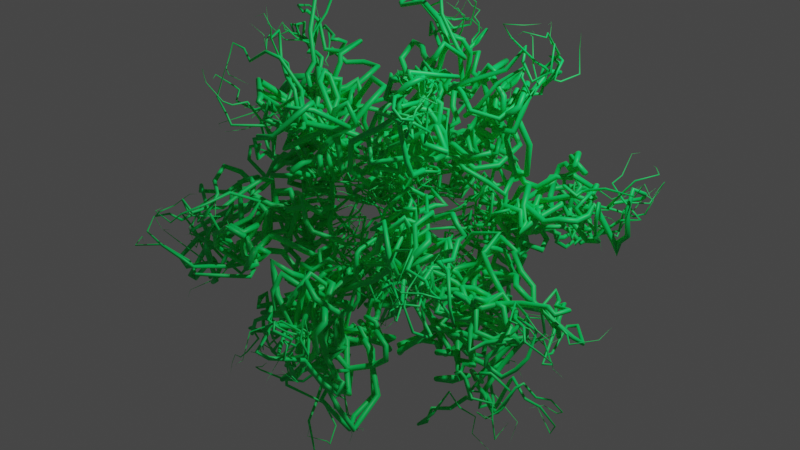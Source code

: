 # Source: Plasma.blend  (saved by Blender 3.6.11; exported with 4.5.12 LTS)
import bpy
from mathutils import Matrix  # noqa: F401  (used for matrix-valued properties, if any)

bpy.ops.wm.read_factory_settings(use_empty=True)
scene = bpy.context.scene
scene.name = 'Scene'

# ---- collections
col_collection = bpy.data.collections.new('Collection'); scene.collection.children.link(col_collection)

# ---- materials (node trees are filled in below, after node groups)
mat_core = bpy.data.materials.new('Core')
mat_core.use_transparent_shadow = False
mat_material_001 = bpy.data.materials.new('Material.001')
mat_material_001.use_transparent_shadow = False

# ---- node groups
ng_geometry_nodes = bpy.data.node_groups.new('Geometry Nodes', 'GeometryNodeTree')
_s = ng_geometry_nodes.interface.new_socket(name='Geometry', in_out='OUTPUT', socket_type='NodeSocketGeometry')
_s = ng_geometry_nodes.interface.new_socket(name='Geometry', in_out='INPUT', socket_type='NodeSocketGeometry')
ng_geometry_nodes.is_modifier = True
_N = ng_geometry_nodes.nodes; _L = ng_geometry_nodes.links
n0 = _N.new('GeometryNodeInstanceOnPoints'); n0.name = 'Instance on Points'; n0.location = (211, 122)
n1 = _N.new('GeometryNodeCurvePrimitiveLine'); n1.name = 'Curve Line'; n1.location = (-229, -178)
n1.inputs[1].default_value = (0.0, 0.0, 3.0)
n2 = _N.new('GeometryNodeDistributePointsOnFaces'); n2.name = 'Distribute Points on Faces'; n2.location = (-258, 61)
n2.inputs[4].default_value = 12.0
n3 = _N.new('GeometryNodeResampleCurve'); n3.name = 'Resample Curve'; n3.location = (-9, -103)
n3.keep_last_segment = False
n3.inputs[2].default_value = 40
n4 = _N.new('GeometryNodeRealizeInstances'); n4.name = 'Realize Instances'; n4.location = (591, 55)
n5 = _N.new('GeometryNodeCaptureAttribute'); n5.name = 'Capture Attribute'; n5.location = (811, 109)
n5.capture_items.clear()
n6 = _N.new('GeometryNodeInputPosition'); n6.name = 'Position'; n6.location = (859, -114)
n7 = _N.new('ShaderNodeTexNoise'); n7.name = 'Noise Texture'; n7.location = (1276, -156)
n7.noise_dimensions = '4D'
n8 = _N.new('GeometryNodeCaptureAttribute'); n8.name = 'Capture Attribute.001'; n8.location = (1059, 111)
n8.capture_items.clear()
n9 = _N.new('ShaderNodeVectorMath'); n9.name = 'Vector Math.001'; n9.location = (1716, -73)
n10 = _N.new('ShaderNodeMath'); n10.name = 'Math'; n10.location = (1083, -165)
n10.operation = 'DIVIDE'
n10.inputs[1].default_value = 10.0
n11 = _N.new('ShaderNodeMapRange'); n11.name = 'Map Range'; n11.location = (1072, -338)
n11.clamp = False
n11.inputs[2].default_value = 250.0
n11.inputs[3].default_value = 2.0
n11.inputs[4].default_value = 4.0
n12 = _N.new('ShaderNodeMapRange'); n12.name = 'Map Range.001'; n12.location = (1077, -602)
n12.clamp = False
n12.inputs[2].default_value = 250.0
n12.inputs[3].default_value = 3.0
n12.inputs[4].default_value = 10.0
n13 = _N.new('GeometryNodeInputSceneTime'); n13.name = 'Scene Time'; n13.location = (865, -209)
n14 = _N.new('ShaderNodeVectorMath'); n14.name = 'Vector Math.003'; n14.location = (1711, -391)
n14.operation = 'MULTIPLY'
n15 = _N.new('ShaderNodeVectorMath'); n15.name = 'Vector Math.002'; n15.location = (1496, -187)
n15.inputs[1].default_value = (-0.5, -0.5, -0.5)
n16 = _N.new('GeometryNodeSetPosition'); n16.name = 'Set Position'; n16.location = (1980, 14)
n17 = _N.new('GeometryNodeSplineParameter'); n17.name = 'Spline Parameter'; n17.location = (579, -58)
n18 = _N.new('NodeGroupOutput'); n18.name = 'Group Output'; n18.location = (3705, 324)
n19 = _N.new('GeometryNodeCurvePrimitiveCircle'); n19.name = 'Curve Circle'; n19.location = (2625, 511)
n20 = _N.new('ShaderNodeMapRange'); n20.name = 'Map Range.002'; n20.location = (1901, 475)
n20.inputs[4].default_value = 3.142
n21 = _N.new('ShaderNodeMath'); n21.name = 'Math.001'; n21.location = (2083, 484)
n21.operation = 'SINE'
n22 = _N.new('ShaderNodeMath'); n22.name = 'Math.002'; n22.location = (2288, 490)
n22.operation = 'MULTIPLY'
n22.inputs[1].default_value = 0.05
n23 = _N.new('GeometryNodeSetCurveRadius'); n23.name = 'Set Curve Radius'; n23.location = (2498, 186)
n24 = _N.new('GeometryNodeMeshIcoSphere'); n24.name = 'Ico Sphere'; n24.location = (-545, 496)
n25 = _N.new('GeometryNodeCurveToMesh'); n25.name = 'Curve to Mesh'; n25.location = (2798, 252)
n26 = _N.new('GeometryNodeJoinGeometry'); n26.name = 'Join Geometry'; n26.location = (3238, 685)
n27 = _N.new('GeometryNodeSetShadeSmooth'); n27.name = 'Set Shade Smooth'; n27.location = (-240, 473)
n28 = _N.new('GeometryNodeInputSceneTime'); n28.name = 'Scene Time.001'; n28.location = (-233, 295)
n29 = _N.new('ShaderNodeMapRange'); n29.name = 'Map Range.003'; n29.location = (-36, 373)
n29.inputs[2].default_value = 400.0
n29.inputs[3].default_value = 1.0
n29.inputs[4].default_value = 4.5
n30 = _N.new('GeometryNodeScaleElements'); n30.name = 'Scale Elements'; n30.location = (152, 584)
n31 = _N.new('GeometryNodeInputPosition'); n31.name = 'Position.001'; n31.location = (365, 364)
n32 = _N.new('ShaderNodeMapRange'); n32.name = 'Map Range.005'; n32.location = (921, 851)
n32.clamp = False
n32.inputs[2].default_value = 250.0
n32.inputs[4].default_value = 2.0
n33 = _N.new('GeometryNodeCaptureAttribute'); n33.name = 'Capture Attribute.002'; n33.location = (682, 587)
n33.capture_items.clear()
n34 = _N.new('GeometryNodeInputSceneTime'); n34.name = 'Scene Time.002'; n34.location = (709, 891)
n35 = _N.new('ShaderNodeMapRange'); n35.name = 'Map Range.004'; n35.location = (909, 1135)
n35.width = 152
n35.clamp = False
n35.inputs[2].default_value = 250.0
n35.inputs[4].default_value = 5.0
n36 = _N.new('ShaderNodeTexNoise'); n36.name = 'Noise Texture.001'; n36.location = (1223, 944)
n36.noise_dimensions = '4D'
n37 = _N.new('ShaderNodeValue'); n37.name = 'Value'; n37.location = (1515, 771)
n37.outputs[0].default_value = 1.5
n38 = _N.new('ShaderNodeVectorMath'); n38.name = 'Vector Math'; n38.location = (1510, 996)
n38.inputs[1].default_value = (-0.5, -0.5, -0.5)
n39 = _N.new('ShaderNodeVectorMath'); n39.name = 'Vector Math.004'; n39.location = (1724, 1106)
n39.operation = 'MULTIPLY'
n40 = _N.new('GeometryNodeSetPosition'); n40.name = 'Set Position.001'; n40.location = (2222, 805)
n41 = _N.new('ShaderNodeVectorMath'); n41.name = 'Vector Math.005'; n41.location = (1955, 1001)
n42 = _N.new('GeometryNodeSetMaterial'); n42.name = 'Set Material'; n42.location = (2675, 743)
n42.inputs[2].default_value = mat_core
n43 = _N.new('GeometryNodeSetMaterial'); n43.name = 'Set Material.001'; n43.location = (3018, 486)
n43.inputs[2].default_value = mat_material_001
n44 = _N.new('GeometryNodeInputNamedAttribute'); n44.name = 'Named Attribute'; n44.location = (2773, 252)
n44.inputs[0].default_value = 'radius'
n45 = _N.new('GeometryNodeSwitch'); n45.name = 'Switch'; n45.location = (2773, 252)
n45.input_type = 'FLOAT'
n45.inputs[1].default_value = 1.0
_L.new(n24.outputs[0], n2.inputs[0])
_L.new(n2.outputs[0], n0.inputs[0])
_L.new(n3.outputs[0], n0.inputs[2])
_L.new(n2.outputs[2], n0.inputs[5])
_L.new(n1.outputs[0], n3.inputs[0])
_L.new(n0.outputs[0], n4.inputs[0])
_L.new(n4.outputs[0], n5.inputs[0])
_L.new(n17.outputs[0], n5.inputs[1])
_L.new(n5.outputs[0], n8.inputs[0])
_L.new(n6.outputs[0], n8.inputs[1])
_L.new(n26.outputs[0], n18.inputs[0])
_L.new(n8.outputs[1], n9.inputs[0])
_L.new(n8.outputs[0], n16.inputs[0])
_L.new(n9.outputs[0], n16.inputs[3])
_L.new(n7.outputs[1], n15.inputs[0])
_L.new(n13.outputs[1], n10.inputs[0])
_L.new(n10.outputs[0], n7.inputs[1])
_L.new(n13.outputs[1], n11.inputs[0])
_L.new(n11.outputs[0], n7.inputs[2])
_L.new(n13.outputs[1], n12.inputs[0])
_L.new(n15.outputs[0], n14.inputs[0])
_L.new(n14.outputs[0], n9.inputs[1])
_L.new(n12.outputs[0], n14.inputs[1])
_L.new(n16.outputs[0], n23.inputs[0])
_L.new(n23.outputs[0], n25.inputs[0])
_L.new(n19.outputs[0], n25.inputs[1])
_L.new(n17.outputs[0], n20.inputs[0])
_L.new(n20.outputs[0], n21.inputs[1])
_L.new(n20.outputs[0], n21.inputs[0])
_L.new(n21.outputs[0], n22.inputs[0])
_L.new(n22.outputs[0], n23.inputs[2])
_L.new(n43.outputs[0], n26.inputs[0])
_L.new(n24.outputs[0], n27.inputs[0])
_L.new(n27.outputs[0], n30.inputs[0])
_L.new(n28.outputs[1], n29.inputs[0])
_L.new(n29.outputs[0], n30.inputs[2])
_L.new(n30.outputs[0], n33.inputs[0])
_L.new(n31.outputs[0], n33.inputs[1])
_L.new(n42.outputs[0], n26.inputs[0])
_L.new(n33.outputs[0], n40.inputs[0])
_L.new(n34.outputs[1], n35.inputs[0])
_L.new(n34.outputs[1], n32.inputs[0])
_L.new(n35.outputs[0], n36.inputs[1])
_L.new(n32.outputs[0], n36.inputs[2])
_L.new(n36.outputs[1], n38.inputs[0])
_L.new(n38.outputs[0], n39.inputs[0])
_L.new(n37.outputs[0], n39.inputs[1])
_L.new(n39.outputs[0], n41.inputs[0])
_L.new(n33.outputs[1], n41.inputs[1])
_L.new(n41.outputs[0], n40.inputs[2])
_L.new(n40.outputs[0], n42.inputs[0])
_L.new(n25.outputs[0], n43.inputs[0])
_L.new(n44.outputs[1], n45.inputs[0])
_L.new(n44.outputs[0], n45.inputs[2])
_L.new(n45.outputs[0], n25.inputs[2])
n18.is_active_output = True

# ---- material node trees
mat_core.use_nodes = True; mat_core.node_tree.nodes.clear()
_N = mat_core.node_tree.nodes; _L = mat_core.node_tree.links
n0 = _N.new('ShaderNodeBsdfPrincipled'); n0.name = 'Principled BSDF'; n0.location = (10, 300)
n0.distribution = 'GGX'
n0.subsurface_method = 'RANDOM_WALK_SKIN'
n0.inputs[0].default_value = (0.0, 0.8, 0.018, 1.0)
n0.inputs[3].default_value = 1.45
n0.inputs[27].default_value = (0.0, 0.0, 0.0, 1.0)
n0.inputs[28].default_value = 1.0
n1 = _N.new('ShaderNodeOutputMaterial'); n1.name = 'Material Output'; n1.location = (300, 300)
_L.new(n0.outputs[0], n1.inputs[0])
n1.is_active_output = True
mat_material_001.use_nodes = True; mat_material_001.node_tree.nodes.clear()
_N = mat_material_001.node_tree.nodes; _L = mat_material_001.node_tree.links
n0 = _N.new('ShaderNodeBsdfPrincipled'); n0.name = 'Principled BSDF'; n0.location = (10, 300)
n0.distribution = 'GGX'
n0.subsurface_method = 'RANDOM_WALK_SKIN'
n0.inputs[0].default_value = (0.0, 0.8, 0.1485, 1.0)
n0.inputs[3].default_value = 1.45
n0.inputs[27].default_value = (0.0, 0.0, 0.0, 1.0)
n0.inputs[28].default_value = 1.0
n1 = _N.new('ShaderNodeOutputMaterial'); n1.name = 'Material Output'; n1.location = (300, 300)
_L.new(n0.outputs[0], n1.inputs[0])
n1.is_active_output = True

# ---- world
world_world = bpy.data.worlds.new('World'); scene.world = world_world
world_world.use_nodes = True; world_world.node_tree.nodes.clear()
_N = world_world.node_tree.nodes; _L = world_world.node_tree.links
n0 = _N.new('ShaderNodeOutputWorld'); n0.name = 'World Output'; n0.location = (300, 300)
n1 = _N.new('ShaderNodeBackground'); n1.name = 'Background'; n1.location = (10, 300)
n1.inputs[0].default_value = (0.05088, 0.05088, 0.05088, 1.0)
_L.new(n1.outputs[0], n0.inputs[0])
n0.is_active_output = True
world_world.color = (0.05088, 0.05088, 0.05088)
world_world.use_sun_shadow = False
world_world.sun_shadow_jitter_overblur = 0.0

# ---- cameras
cam_camera = bpy.data.cameras.new('Camera')
cam_camera.clip_end = 100.0
cam_camera.ortho_scale = 7.314

# ---- lights
light_light = bpy.data.lights.new('Light', 'POINT')
light_light.transmission_factor = 0.0
light_light.energy = 1000.0
light_light.shadow_soft_size = 0.1
light_light.shadow_maximum_resolution = 0.006
light_light.use_absolute_resolution = True

# ---- meshes
me_icosphere_001 = bpy.data.meshes.new('Icosphere.001')
me_icosphere_001.from_pydata([(0.0, 0.0, -1.0), (0.7236, -0.5257, -0.4472), (-0.2764, -0.8506, -0.4472), (-0.8944, 0.0, -0.4472), (-0.2764, 0.8506, -0.4472), (0.7236, 0.5257, -0.4472), (0.2764, -0.8506, 0.4472), (-0.7236, -0.5257, 0.4472), (-0.7236, 0.5257, 0.4472), (0.2764, 0.8506, 0.4472), (0.8944, 0.0, 0.4472), (0.0, 0.0, 1.0)], [], [(0, 1, 2), (1, 0, 5), (0, 2, 3), (0, 3, 4), (0, 4, 5), (1, 5, 10), (2, 1, 6), (3, 2, 7), (4, 3, 8), (5, 4, 9), (1, 10, 6), (2, 6, 7), (3, 7, 8), (4, 8, 9), (5, 9, 10), (6, 10, 11), (7, 6, 11), (8, 7, 11), (9, 8, 11), (10, 9, 11)])
_uv = me_icosphere_001.uv_layers.new(name='UVMap')
_uv.uv.foreach_set('vector', [0.1818, 0.0, 0.2727, 0.1575, 0.09091, 0.1575, 0.2727, 0.1575, 0.3636, 0.0, 0.4545, 0.1575, 0.9091, 0.0, 1.0, 0.1575, 0.8182, 0.1575, 0.7273, 0.0, 0.8182, 0.1575, 0.6364, 0.1575, 0.5455, 0.0, 0.6364, 0.1575, 0.4545, 0.1575, 0.2727, 0.1575, 0.4545, 0.1575, 0.3636, 0.3149, 0.09091, 0.1575, 0.2727, 0.1575, 0.1818, 0.3149, 0.8182, 0.1575, 1.0, 0.1575, 0.9091, 0.3149, 0.6364, 0.1575, 0.8182, 0.1575, 0.7273, 0.3149, 0.4545, 0.1575, 0.6364, 0.1575, 0.5455, 0.3149, 0.2727, 0.1575, 0.3636, 0.3149, 0.1818, 0.3149, 0.09091, 0.1575, 0.1818, 0.3149, 0.0, 0.3149, 0.8182, 0.1575, 0.9091, 0.3149, 0.7273, 0.3149, 0.6364, 0.1575, 0.7273, 0.3149, 0.5455, 0.3149, 0.4545, 0.1575, 0.5455, 0.3149, 0.3636, 0.3149, 0.1818, 0.3149, 0.3636, 0.3149, 0.2727, 0.4724, 0.0, 0.3149, 0.1818, 0.3149, 0.09091, 0.4724, 0.7273, 0.3149, 0.9091, 0.3149, 0.8182, 0.4724, 0.5455, 0.3149, 0.7273, 0.3149, 0.6364, 0.4724, 0.3636, 0.3149, 0.5455, 0.3149, 0.4545, 0.4724])
me_icosphere_001.materials.append(mat_core)
me_icosphere_001.materials.append(mat_material_001)
me_icosphere_001.update()

# ---- objects
ob_light = bpy.data.objects.new('Light', light_light)
ob_camera = bpy.data.objects.new('Camera', cam_camera)
ob_icosphere = bpy.data.objects.new('Icosphere', me_icosphere_001)

# ---- transforms, parenting, visibility, modifiers, constraints
ob_light.location = (4.076, 1.005, 5.904)
ob_light.rotation_euler = (0.6503, 0.05522, 1.866)
ob_light.lock_rotations_4d = False
ob_light.empty_display_type = 'ARROWS'
ob_light.color = (0.0, 0.0, 0.0, 0.0)
ob_light.lineart.crease_threshold = 0.0
ob_camera.location = (7.359, -6.926, 4.958)
ob_camera.rotation_euler = (1.109, 0.0, 0.8149)
ob_camera.lock_rotations_4d = False
ob_camera.empty_display_type = 'ARROWS'
ob_camera.color = (0.0, 0.0, 0.0, 0.0)
ob_camera.display_type = 'WIRE'
ob_camera.lineart.crease_threshold = 0.0
ob_icosphere.location = (0.0, 0.0, 0.0)
ob_icosphere.scale = (0.614, 0.614, 0.614)
_m = ob_icosphere.modifiers.new('GeometryNodes', 'NODES')
_m.node_group = ng_geometry_nodes

# ---- collection membership
col_collection.objects.link(ob_light)
col_collection.objects.link(ob_camera)
col_collection.objects.link(ob_icosphere)

# ---- scene / render settings (as saved in the file)
scene.camera = ob_camera
scene.frame_start = 1; scene.frame_end = 250; scene.frame_set(30)
scene.render.engine = 'BLENDER_EEVEE_NEXT'
scene.cycles.sampling_pattern = 'TABULATED_SOBOL'
scene.view_settings.view_transform = 'Filmic'
bpy.context.view_layer.update()
